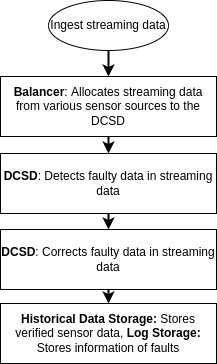

The diagram above was exported from draw.io. Its source (the exported page's mxGraphModel, read from the mxfile embedded in the PNG):
<mxGraphModel dx="1342" dy="864" grid="0" gridSize="10" guides="1" tooltips="1" connect="1" arrows="1" fold="1" page="1" pageScale="1" pageWidth="827" pageHeight="1169" math="0" shadow="0">
  <root>
    <mxCell id="0" />
    <mxCell id="1" parent="0" />
    <mxCell id="H_MYzEo6pPhGpuctRvUQ-1" value="Ingest streaming data" style="ellipse;whiteSpace=wrap;html=1;strokeColor=#000000;fillColor=#FFFFFF;gradientColor=none;" vertex="1" parent="1">
      <mxGeometry x="339" y="70" width="120" height="50" as="geometry" />
    </mxCell>
    <mxCell id="H_MYzEo6pPhGpuctRvUQ-2" value="&lt;b&gt;Balancer&lt;/b&gt;: Allocates streaming data from various sensor sources to the DCSD" style="rounded=0;whiteSpace=wrap;html=1;strokeColor=#000000;fillColor=#FFFFFF;gradientColor=none;" vertex="1" parent="1">
      <mxGeometry x="291" y="146" width="216" height="60" as="geometry" />
    </mxCell>
    <mxCell id="H_MYzEo6pPhGpuctRvUQ-3" value="&lt;b&gt;DCSD&lt;/b&gt;: Detects faulty data in streaming data" style="rounded=0;whiteSpace=wrap;html=1;strokeColor=#000000;fillColor=#FFFFFF;gradientColor=none;" vertex="1" parent="1">
      <mxGeometry x="291" y="223" width="216" height="60" as="geometry" />
    </mxCell>
    <mxCell id="H_MYzEo6pPhGpuctRvUQ-4" value="&lt;b&gt;DCSD&lt;/b&gt;: Corrects faulty data in streaming data" style="rounded=0;whiteSpace=wrap;html=1;strokeColor=#000000;fillColor=#FFFFFF;gradientColor=none;" vertex="1" parent="1">
      <mxGeometry x="291" y="299" width="216" height="60" as="geometry" />
    </mxCell>
    <mxCell id="H_MYzEo6pPhGpuctRvUQ-5" value="&lt;b&gt;Historical Data Storage: &lt;/b&gt;Stores verified sensor data, &lt;b&gt;Log Storage:&lt;/b&gt; Stores information of faults" style="rounded=0;whiteSpace=wrap;html=1;strokeColor=#000000;fillColor=#FFFFFF;gradientColor=none;" vertex="1" parent="1">
      <mxGeometry x="291" y="373" width="216" height="60" as="geometry" />
    </mxCell>
    <mxCell id="H_MYzEo6pPhGpuctRvUQ-6" value="" style="endArrow=classic;html=1;rounded=0;strokeColor=#000000;strokeWidth=2;exitX=0.5;exitY=1;exitDx=0;exitDy=0;" edge="1" parent="1" source="H_MYzEo6pPhGpuctRvUQ-1" target="H_MYzEo6pPhGpuctRvUQ-2">
      <mxGeometry width="50" height="50" relative="1" as="geometry">
        <mxPoint x="404" y="159" as="sourcePoint" />
        <mxPoint x="454" y="109" as="targetPoint" />
      </mxGeometry>
    </mxCell>
    <mxCell id="H_MYzEo6pPhGpuctRvUQ-7" value="" style="endArrow=classic;html=1;rounded=0;strokeColor=#000000;strokeWidth=2;exitX=0.5;exitY=1;exitDx=0;exitDy=0;entryX=0.5;entryY=0;entryDx=0;entryDy=0;" edge="1" parent="1" source="H_MYzEo6pPhGpuctRvUQ-2" target="H_MYzEo6pPhGpuctRvUQ-3">
      <mxGeometry width="50" height="50" relative="1" as="geometry">
        <mxPoint x="414" y="265" as="sourcePoint" />
        <mxPoint x="464" y="215" as="targetPoint" />
      </mxGeometry>
    </mxCell>
    <mxCell id="H_MYzEo6pPhGpuctRvUQ-8" value="" style="endArrow=classic;html=1;rounded=0;strokeColor=#000000;strokeWidth=2;exitX=0.5;exitY=1;exitDx=0;exitDy=0;" edge="1" parent="1" source="H_MYzEo6pPhGpuctRvUQ-3" target="H_MYzEo6pPhGpuctRvUQ-4">
      <mxGeometry width="50" height="50" relative="1" as="geometry">
        <mxPoint x="426" y="360" as="sourcePoint" />
        <mxPoint x="476" y="310" as="targetPoint" />
      </mxGeometry>
    </mxCell>
    <mxCell id="H_MYzEo6pPhGpuctRvUQ-9" value="" style="endArrow=classic;html=1;rounded=0;strokeColor=#000000;strokeWidth=2;exitX=0.5;exitY=1;exitDx=0;exitDy=0;entryX=0.5;entryY=0;entryDx=0;entryDy=0;" edge="1" parent="1" source="H_MYzEo6pPhGpuctRvUQ-4" target="H_MYzEo6pPhGpuctRvUQ-5">
      <mxGeometry width="50" height="50" relative="1" as="geometry">
        <mxPoint x="534" y="551" as="sourcePoint" />
        <mxPoint x="584" y="501" as="targetPoint" />
      </mxGeometry>
    </mxCell>
  </root>
</mxGraphModel>